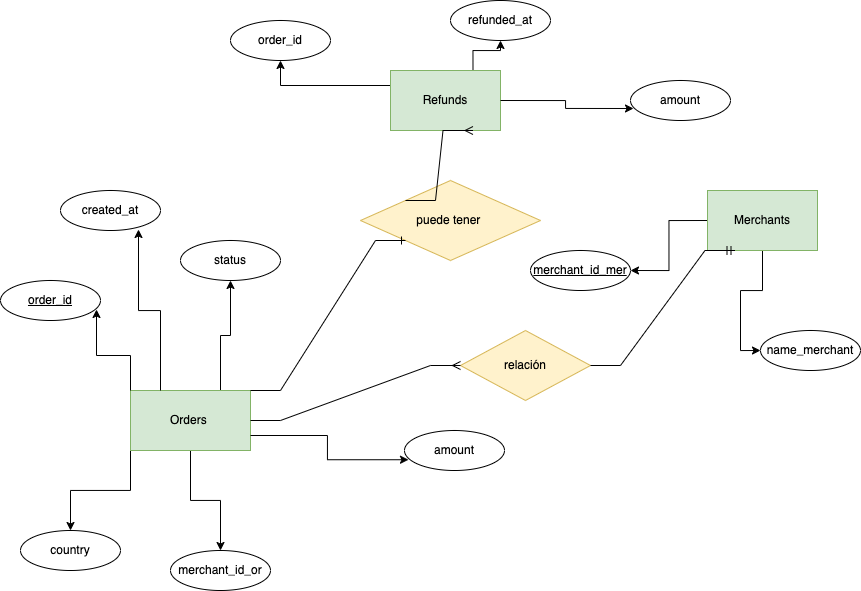

The diagram above was exported from draw.io. Its source (the exported page's mxGraphModel, read from the mxfile embedded in the PNG):
<mxGraphModel dx="1122" dy="669" grid="1" gridSize="10" guides="1" tooltips="1" connect="1" arrows="1" fold="1" page="1" pageScale="1" pageWidth="827" pageHeight="1169" math="0" shadow="0">
  <root>
    <mxCell id="0" />
    <mxCell id="1" parent="0" />
    <mxCell id="AHmiS9VVVrbMOUuwf_wD-20" style="edgeStyle=orthogonalEdgeStyle;rounded=0;orthogonalLoop=1;jettySize=auto;html=1;exitX=0.75;exitY=0;exitDx=0;exitDy=0;entryX=0.5;entryY=1;entryDx=0;entryDy=0;" edge="1" parent="1" source="AHmiS9VVVrbMOUuwf_wD-1" target="AHmiS9VVVrbMOUuwf_wD-5">
      <mxGeometry relative="1" as="geometry" />
    </mxCell>
    <mxCell id="AHmiS9VVVrbMOUuwf_wD-24" style="edgeStyle=orthogonalEdgeStyle;rounded=0;orthogonalLoop=1;jettySize=auto;html=1;exitX=0.5;exitY=1;exitDx=0;exitDy=0;entryX=0.5;entryY=0;entryDx=0;entryDy=0;" edge="1" parent="1" source="AHmiS9VVVrbMOUuwf_wD-1" target="AHmiS9VVVrbMOUuwf_wD-8">
      <mxGeometry relative="1" as="geometry" />
    </mxCell>
    <mxCell id="AHmiS9VVVrbMOUuwf_wD-25" style="edgeStyle=orthogonalEdgeStyle;rounded=0;orthogonalLoop=1;jettySize=auto;html=1;exitX=0;exitY=1;exitDx=0;exitDy=0;entryX=0.5;entryY=0;entryDx=0;entryDy=0;" edge="1" parent="1" source="AHmiS9VVVrbMOUuwf_wD-1" target="AHmiS9VVVrbMOUuwf_wD-7">
      <mxGeometry relative="1" as="geometry" />
    </mxCell>
    <mxCell id="AHmiS9VVVrbMOUuwf_wD-1" value="Orders&amp;nbsp;" style="whiteSpace=wrap;html=1;align=center;fillColor=#d5e8d4;strokeColor=#82b366;" vertex="1" parent="1">
      <mxGeometry x="140" y="490" width="120" height="60" as="geometry" />
    </mxCell>
    <mxCell id="AHmiS9VVVrbMOUuwf_wD-27" style="edgeStyle=orthogonalEdgeStyle;rounded=0;orthogonalLoop=1;jettySize=auto;html=1;exitX=0;exitY=0.25;exitDx=0;exitDy=0;entryX=0.5;entryY=1;entryDx=0;entryDy=0;" edge="1" parent="1" source="AHmiS9VVVrbMOUuwf_wD-2" target="AHmiS9VVVrbMOUuwf_wD-12">
      <mxGeometry relative="1" as="geometry" />
    </mxCell>
    <mxCell id="AHmiS9VVVrbMOUuwf_wD-28" style="edgeStyle=orthogonalEdgeStyle;rounded=0;orthogonalLoop=1;jettySize=auto;html=1;exitX=0.75;exitY=0;exitDx=0;exitDy=0;entryX=0.5;entryY=1;entryDx=0;entryDy=0;" edge="1" parent="1" source="AHmiS9VVVrbMOUuwf_wD-2" target="AHmiS9VVVrbMOUuwf_wD-13">
      <mxGeometry relative="1" as="geometry" />
    </mxCell>
    <mxCell id="AHmiS9VVVrbMOUuwf_wD-2" value="Refunds" style="whiteSpace=wrap;html=1;align=center;fillColor=#d5e8d4;strokeColor=#82b366;" vertex="1" parent="1">
      <mxGeometry x="400" y="170" width="110" height="60" as="geometry" />
    </mxCell>
    <mxCell id="AHmiS9VVVrbMOUuwf_wD-30" style="edgeStyle=orthogonalEdgeStyle;rounded=0;orthogonalLoop=1;jettySize=auto;html=1;exitX=0;exitY=0.5;exitDx=0;exitDy=0;entryX=1;entryY=0.5;entryDx=0;entryDy=0;" edge="1" parent="1" source="AHmiS9VVVrbMOUuwf_wD-3" target="AHmiS9VVVrbMOUuwf_wD-15">
      <mxGeometry relative="1" as="geometry" />
    </mxCell>
    <mxCell id="AHmiS9VVVrbMOUuwf_wD-31" style="edgeStyle=orthogonalEdgeStyle;rounded=0;orthogonalLoop=1;jettySize=auto;html=1;exitX=0.5;exitY=1;exitDx=0;exitDy=0;entryX=0;entryY=0.5;entryDx=0;entryDy=0;" edge="1" parent="1" source="AHmiS9VVVrbMOUuwf_wD-3" target="AHmiS9VVVrbMOUuwf_wD-16">
      <mxGeometry relative="1" as="geometry" />
    </mxCell>
    <mxCell id="AHmiS9VVVrbMOUuwf_wD-3" value="Merchants" style="whiteSpace=wrap;html=1;align=center;fillColor=#d5e8d4;strokeColor=#82b366;" vertex="1" parent="1">
      <mxGeometry x="717" y="290" width="110" height="60" as="geometry" />
    </mxCell>
    <mxCell id="AHmiS9VVVrbMOUuwf_wD-4" value="created_at" style="ellipse;whiteSpace=wrap;html=1;align=center;" vertex="1" parent="1">
      <mxGeometry x="70" y="290" width="100" height="40" as="geometry" />
    </mxCell>
    <mxCell id="AHmiS9VVVrbMOUuwf_wD-5" value="status" style="ellipse;whiteSpace=wrap;html=1;align=center;" vertex="1" parent="1">
      <mxGeometry x="190" y="340" width="100" height="40" as="geometry" />
    </mxCell>
    <mxCell id="AHmiS9VVVrbMOUuwf_wD-6" value="order_id" style="ellipse;whiteSpace=wrap;html=1;align=center;fontStyle=4" vertex="1" parent="1">
      <mxGeometry x="10" y="380" width="100" height="40" as="geometry" />
    </mxCell>
    <mxCell id="AHmiS9VVVrbMOUuwf_wD-7" value="country" style="ellipse;whiteSpace=wrap;html=1;align=center;" vertex="1" parent="1">
      <mxGeometry x="30" y="630" width="100" height="40" as="geometry" />
    </mxCell>
    <mxCell id="AHmiS9VVVrbMOUuwf_wD-8" value="merchant_id_or" style="ellipse;whiteSpace=wrap;html=1;align=center;" vertex="1" parent="1">
      <mxGeometry x="180" y="650" width="100" height="40" as="geometry" />
    </mxCell>
    <mxCell id="AHmiS9VVVrbMOUuwf_wD-10" value="amount" style="ellipse;whiteSpace=wrap;html=1;align=center;" vertex="1" parent="1">
      <mxGeometry x="414" y="530" width="100" height="40" as="geometry" />
    </mxCell>
    <mxCell id="AHmiS9VVVrbMOUuwf_wD-12" value="order_id" style="ellipse;whiteSpace=wrap;html=1;align=center;" vertex="1" parent="1">
      <mxGeometry x="240" y="120" width="100" height="40" as="geometry" />
    </mxCell>
    <mxCell id="AHmiS9VVVrbMOUuwf_wD-13" value="refunded_at" style="ellipse;whiteSpace=wrap;html=1;align=center;" vertex="1" parent="1">
      <mxGeometry x="460" y="100" width="100" height="40" as="geometry" />
    </mxCell>
    <mxCell id="AHmiS9VVVrbMOUuwf_wD-14" value="amount" style="ellipse;whiteSpace=wrap;html=1;align=center;" vertex="1" parent="1">
      <mxGeometry x="640" y="180" width="100" height="40" as="geometry" />
    </mxCell>
    <mxCell id="AHmiS9VVVrbMOUuwf_wD-15" value="merchant_id_mer" style="ellipse;whiteSpace=wrap;html=1;align=center;fontStyle=4" vertex="1" parent="1">
      <mxGeometry x="540" y="350" width="100" height="40" as="geometry" />
    </mxCell>
    <mxCell id="AHmiS9VVVrbMOUuwf_wD-16" value="name_merchant" style="ellipse;whiteSpace=wrap;html=1;align=center;" vertex="1" parent="1">
      <mxGeometry x="770" y="430" width="100" height="40" as="geometry" />
    </mxCell>
    <mxCell id="AHmiS9VVVrbMOUuwf_wD-18" style="edgeStyle=orthogonalEdgeStyle;rounded=0;orthogonalLoop=1;jettySize=auto;html=1;exitX=0;exitY=0;exitDx=0;exitDy=0;entryX=0.96;entryY=0.725;entryDx=0;entryDy=0;entryPerimeter=0;" edge="1" parent="1" source="AHmiS9VVVrbMOUuwf_wD-1" target="AHmiS9VVVrbMOUuwf_wD-6">
      <mxGeometry relative="1" as="geometry" />
    </mxCell>
    <mxCell id="AHmiS9VVVrbMOUuwf_wD-19" style="edgeStyle=orthogonalEdgeStyle;rounded=0;orthogonalLoop=1;jettySize=auto;html=1;exitX=0.25;exitY=0;exitDx=0;exitDy=0;entryX=0.78;entryY=0.975;entryDx=0;entryDy=0;entryPerimeter=0;" edge="1" parent="1" source="AHmiS9VVVrbMOUuwf_wD-1" target="AHmiS9VVVrbMOUuwf_wD-4">
      <mxGeometry relative="1" as="geometry" />
    </mxCell>
    <mxCell id="AHmiS9VVVrbMOUuwf_wD-29" style="edgeStyle=orthogonalEdgeStyle;rounded=0;orthogonalLoop=1;jettySize=auto;html=1;exitX=1;exitY=0.5;exitDx=0;exitDy=0;entryX=0.03;entryY=0.7;entryDx=0;entryDy=0;entryPerimeter=0;" edge="1" parent="1" source="AHmiS9VVVrbMOUuwf_wD-2" target="AHmiS9VVVrbMOUuwf_wD-14">
      <mxGeometry relative="1" as="geometry" />
    </mxCell>
    <mxCell id="AHmiS9VVVrbMOUuwf_wD-32" value="puede tener&amp;nbsp;" style="shape=rhombus;perimeter=rhombusPerimeter;whiteSpace=wrap;html=1;align=center;fillColor=#fff2cc;strokeColor=#d6b656;" vertex="1" parent="1">
      <mxGeometry x="370" y="280" width="180" height="80" as="geometry" />
    </mxCell>
    <mxCell id="AHmiS9VVVrbMOUuwf_wD-43" value="" style="edgeStyle=entityRelationEdgeStyle;fontSize=12;html=1;endArrow=ERone;endFill=1;rounded=0;exitX=1;exitY=0;exitDx=0;exitDy=0;entryX=0;entryY=1;entryDx=0;entryDy=0;" edge="1" parent="1" source="AHmiS9VVVrbMOUuwf_wD-1" target="AHmiS9VVVrbMOUuwf_wD-32">
      <mxGeometry width="100" height="100" relative="1" as="geometry">
        <mxPoint x="280" y="410" as="sourcePoint" />
        <mxPoint x="380" y="310" as="targetPoint" />
      </mxGeometry>
    </mxCell>
    <mxCell id="AHmiS9VVVrbMOUuwf_wD-45" value="" style="edgeStyle=entityRelationEdgeStyle;fontSize=12;html=1;endArrow=ERmany;rounded=0;exitX=0;exitY=0;exitDx=0;exitDy=0;entryX=0.75;entryY=1;entryDx=0;entryDy=0;" edge="1" parent="1" source="AHmiS9VVVrbMOUuwf_wD-32" target="AHmiS9VVVrbMOUuwf_wD-2">
      <mxGeometry width="100" height="100" relative="1" as="geometry">
        <mxPoint x="530" y="320" as="sourcePoint" />
        <mxPoint x="630" y="220" as="targetPoint" />
        <Array as="points">
          <mxPoint x="380" y="250" />
          <mxPoint x="410" y="260" />
          <mxPoint x="390" y="250" />
        </Array>
      </mxGeometry>
    </mxCell>
    <mxCell id="AHmiS9VVVrbMOUuwf_wD-46" style="edgeStyle=orthogonalEdgeStyle;rounded=0;orthogonalLoop=1;jettySize=auto;html=1;exitX=1;exitY=0.75;exitDx=0;exitDy=0;entryX=0.04;entryY=0.731;entryDx=0;entryDy=0;entryPerimeter=0;" edge="1" parent="1" source="AHmiS9VVVrbMOUuwf_wD-1" target="AHmiS9VVVrbMOUuwf_wD-10">
      <mxGeometry relative="1" as="geometry" />
    </mxCell>
    <mxCell id="AHmiS9VVVrbMOUuwf_wD-47" value="relación" style="shape=rhombus;perimeter=rhombusPerimeter;whiteSpace=wrap;html=1;align=center;fillColor=#fff2cc;strokeColor=#d6b656;" vertex="1" parent="1">
      <mxGeometry x="470" y="430" width="130" height="70" as="geometry" />
    </mxCell>
    <mxCell id="AHmiS9VVVrbMOUuwf_wD-48" value="" style="edgeStyle=entityRelationEdgeStyle;fontSize=12;html=1;endArrow=ERmany;rounded=0;exitX=1;exitY=0.5;exitDx=0;exitDy=0;entryX=0;entryY=0.5;entryDx=0;entryDy=0;" edge="1" parent="1" source="AHmiS9VVVrbMOUuwf_wD-1" target="AHmiS9VVVrbMOUuwf_wD-47">
      <mxGeometry width="100" height="100" relative="1" as="geometry">
        <mxPoint x="340" y="520" as="sourcePoint" />
        <mxPoint x="440" y="420" as="targetPoint" />
      </mxGeometry>
    </mxCell>
    <mxCell id="AHmiS9VVVrbMOUuwf_wD-49" value="" style="edgeStyle=entityRelationEdgeStyle;fontSize=12;html=1;endArrow=ERmandOne;rounded=0;exitX=1;exitY=0.5;exitDx=0;exitDy=0;entryX=0.25;entryY=1;entryDx=0;entryDy=0;" edge="1" parent="1" source="AHmiS9VVVrbMOUuwf_wD-47" target="AHmiS9VVVrbMOUuwf_wD-3">
      <mxGeometry width="100" height="100" relative="1" as="geometry">
        <mxPoint x="610" y="500" as="sourcePoint" />
        <mxPoint x="710" y="400" as="targetPoint" />
      </mxGeometry>
    </mxCell>
  </root>
</mxGraphModel>